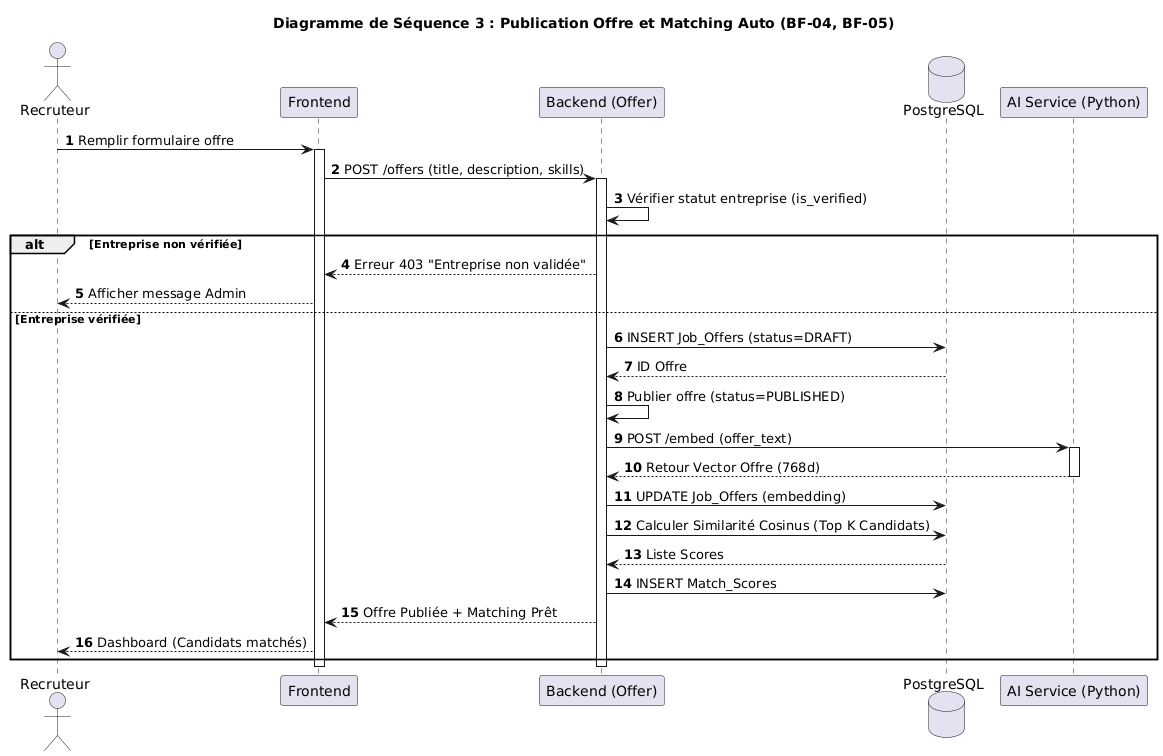

The diagram above was rendered by PlantUML. Its source (embedded in the PNG):
@startuml
title Diagramme de Séquence 3 : Publication Offre et Matching Auto (BF-04, BF-05)
autonumber
actor "Recruteur" as R
participant "Frontend" as FE
participant "Backend (Offer)" as BE
database "PostgreSQL" as DB
participant "AI Service (Python)" as AI
R -> FE : Remplir formulaire offre
activate FE
FE -> BE : POST /offers (title, description, skills)
activate BE
BE -> BE : Vérifier statut entreprise (is_verified)
alt Entreprise non vérifiée
BE --> FE : Erreur 403 "Entreprise non validée"
FE --> R : Afficher message Admin
else Entreprise vérifiée
BE -> DB : INSERT Job_Offers (status=DRAFT)
DB --> BE : ID Offre
BE -> BE : Publier offre (status=PUBLISHED)
BE -> AI : POST /embed (offer_text)
activate AI
AI --> BE : Retour Vector Offre (768d)
deactivate AI
BE -> DB : UPDATE Job_Offers (embedding)
BE -> DB : Calculer Similarité Cosinus (Top K Candidats)
DB --> BE : Liste Scores
BE -> DB : INSERT Match_Scores
BE --> FE : Offre Publiée + Matching Prêt
FE --> R : Dashboard (Candidats matchés)
end
deactivate BE
deactivate FE
@enduml